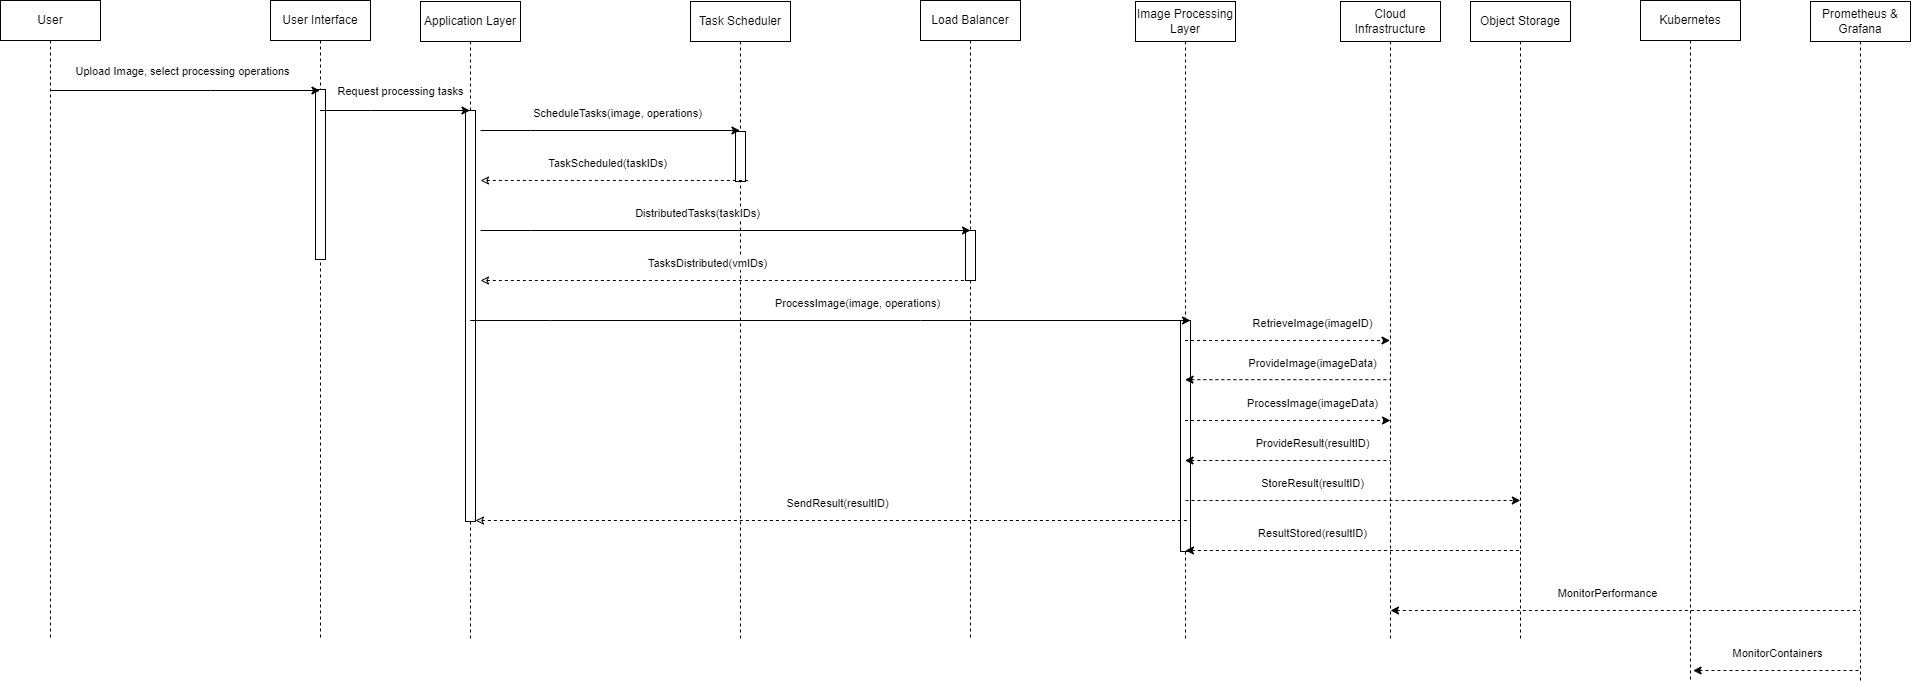

The diagram above was exported from draw.io. Its source (the exported page's mxGraphModel, read from the mxfile embedded in the PNG):
<mxGraphModel dx="2017" dy="633" grid="1" gridSize="10" guides="1" tooltips="1" connect="1" arrows="1" fold="1" page="1" pageScale="1" pageWidth="850" pageHeight="1100" background="#ffffff" math="0" shadow="0">
  <root>
    <mxCell id="0" />
    <mxCell id="1" parent="0" />
    <mxCell id="aM9ryv3xv72pqoxQDRHE-1" value="User" style="shape=umlLifeline;perimeter=lifelinePerimeter;whiteSpace=wrap;html=1;container=0;dropTarget=0;collapsible=0;recursiveResize=0;outlineConnect=0;portConstraint=eastwest;newEdgeStyle={&quot;edgeStyle&quot;:&quot;elbowEdgeStyle&quot;,&quot;elbow&quot;:&quot;vertical&quot;,&quot;curved&quot;:0,&quot;rounded&quot;:0};" parent="1" vertex="1">
      <mxGeometry x="-90" y="40" width="100" height="640" as="geometry" />
    </mxCell>
    <mxCell id="aM9ryv3xv72pqoxQDRHE-5" value="User Interface" style="shape=umlLifeline;perimeter=lifelinePerimeter;whiteSpace=wrap;html=1;container=0;dropTarget=0;collapsible=0;recursiveResize=0;outlineConnect=0;portConstraint=eastwest;newEdgeStyle={&quot;edgeStyle&quot;:&quot;elbowEdgeStyle&quot;,&quot;elbow&quot;:&quot;vertical&quot;,&quot;curved&quot;:0,&quot;rounded&quot;:0};" parent="1" vertex="1">
      <mxGeometry x="180" y="40" width="100" height="640" as="geometry" />
    </mxCell>
    <mxCell id="aM9ryv3xv72pqoxQDRHE-6" value="" style="html=1;points=[];perimeter=orthogonalPerimeter;outlineConnect=0;targetShapes=umlLifeline;portConstraint=eastwest;newEdgeStyle={&quot;edgeStyle&quot;:&quot;elbowEdgeStyle&quot;,&quot;elbow&quot;:&quot;vertical&quot;,&quot;curved&quot;:0,&quot;rounded&quot;:0};" parent="aM9ryv3xv72pqoxQDRHE-5" vertex="1">
      <mxGeometry x="45" y="89" width="10" height="170" as="geometry" />
    </mxCell>
    <mxCell id="xhH89eKTf6NaiQnl7uQa-1" value="Application Layer" style="shape=umlLifeline;perimeter=lifelinePerimeter;whiteSpace=wrap;html=1;container=0;dropTarget=0;collapsible=0;recursiveResize=0;outlineConnect=0;portConstraint=eastwest;newEdgeStyle={&quot;edgeStyle&quot;:&quot;elbowEdgeStyle&quot;,&quot;elbow&quot;:&quot;vertical&quot;,&quot;curved&quot;:0,&quot;rounded&quot;:0};" vertex="1" parent="1">
      <mxGeometry x="330" y="41" width="100" height="639" as="geometry" />
    </mxCell>
    <mxCell id="xhH89eKTf6NaiQnl7uQa-2" value="" style="html=1;points=[];perimeter=orthogonalPerimeter;outlineConnect=0;targetShapes=umlLifeline;portConstraint=eastwest;newEdgeStyle={&quot;edgeStyle&quot;:&quot;elbowEdgeStyle&quot;,&quot;elbow&quot;:&quot;vertical&quot;,&quot;curved&quot;:0,&quot;rounded&quot;:0};" vertex="1" parent="xhH89eKTf6NaiQnl7uQa-1">
      <mxGeometry x="45" y="109" width="10" height="411" as="geometry" />
    </mxCell>
    <mxCell id="xhH89eKTf6NaiQnl7uQa-3" value="Task Scheduler" style="shape=umlLifeline;perimeter=lifelinePerimeter;whiteSpace=wrap;html=1;container=0;dropTarget=0;collapsible=0;recursiveResize=0;outlineConnect=0;portConstraint=eastwest;newEdgeStyle={&quot;edgeStyle&quot;:&quot;elbowEdgeStyle&quot;,&quot;elbow&quot;:&quot;vertical&quot;,&quot;curved&quot;:0,&quot;rounded&quot;:0};" vertex="1" parent="1">
      <mxGeometry x="600" y="41" width="100" height="639" as="geometry" />
    </mxCell>
    <mxCell id="xhH89eKTf6NaiQnl7uQa-4" value="" style="html=1;points=[];perimeter=orthogonalPerimeter;outlineConnect=0;targetShapes=umlLifeline;portConstraint=eastwest;newEdgeStyle={&quot;edgeStyle&quot;:&quot;elbowEdgeStyle&quot;,&quot;elbow&quot;:&quot;vertical&quot;,&quot;curved&quot;:0,&quot;rounded&quot;:0};" vertex="1" parent="xhH89eKTf6NaiQnl7uQa-3">
      <mxGeometry x="45" y="130" width="10" height="50" as="geometry" />
    </mxCell>
    <mxCell id="xhH89eKTf6NaiQnl7uQa-5" value="Load Balancer" style="shape=umlLifeline;perimeter=lifelinePerimeter;whiteSpace=wrap;html=1;container=0;dropTarget=0;collapsible=0;recursiveResize=0;outlineConnect=0;portConstraint=eastwest;newEdgeStyle={&quot;edgeStyle&quot;:&quot;elbowEdgeStyle&quot;,&quot;elbow&quot;:&quot;vertical&quot;,&quot;curved&quot;:0,&quot;rounded&quot;:0};" vertex="1" parent="1">
      <mxGeometry x="830" y="40" width="100" height="640" as="geometry" />
    </mxCell>
    <mxCell id="xhH89eKTf6NaiQnl7uQa-6" value="" style="html=1;points=[];perimeter=orthogonalPerimeter;outlineConnect=0;targetShapes=umlLifeline;portConstraint=eastwest;newEdgeStyle={&quot;edgeStyle&quot;:&quot;elbowEdgeStyle&quot;,&quot;elbow&quot;:&quot;vertical&quot;,&quot;curved&quot;:0,&quot;rounded&quot;:0};" vertex="1" parent="xhH89eKTf6NaiQnl7uQa-5">
      <mxGeometry x="45" y="230" width="10" height="50" as="geometry" />
    </mxCell>
    <mxCell id="xhH89eKTf6NaiQnl7uQa-7" value="Image Processing Layer" style="shape=umlLifeline;perimeter=lifelinePerimeter;whiteSpace=wrap;html=1;container=0;dropTarget=0;collapsible=0;recursiveResize=0;outlineConnect=0;portConstraint=eastwest;newEdgeStyle={&quot;edgeStyle&quot;:&quot;elbowEdgeStyle&quot;,&quot;elbow&quot;:&quot;vertical&quot;,&quot;curved&quot;:0,&quot;rounded&quot;:0};" vertex="1" parent="1">
      <mxGeometry x="1045" y="41" width="100" height="639" as="geometry" />
    </mxCell>
    <mxCell id="xhH89eKTf6NaiQnl7uQa-8" value="" style="html=1;points=[];perimeter=orthogonalPerimeter;outlineConnect=0;targetShapes=umlLifeline;portConstraint=eastwest;newEdgeStyle={&quot;edgeStyle&quot;:&quot;elbowEdgeStyle&quot;,&quot;elbow&quot;:&quot;vertical&quot;,&quot;curved&quot;:0,&quot;rounded&quot;:0};" vertex="1" parent="xhH89eKTf6NaiQnl7uQa-7">
      <mxGeometry x="45" y="319" width="10" height="231" as="geometry" />
    </mxCell>
    <mxCell id="xhH89eKTf6NaiQnl7uQa-9" value="Cloud Infrastructure" style="shape=umlLifeline;perimeter=lifelinePerimeter;whiteSpace=wrap;html=1;container=0;dropTarget=0;collapsible=0;recursiveResize=0;outlineConnect=0;portConstraint=eastwest;newEdgeStyle={&quot;edgeStyle&quot;:&quot;elbowEdgeStyle&quot;,&quot;elbow&quot;:&quot;vertical&quot;,&quot;curved&quot;:0,&quot;rounded&quot;:0};" vertex="1" parent="1">
      <mxGeometry x="1250" y="41" width="100" height="639" as="geometry" />
    </mxCell>
    <mxCell id="xhH89eKTf6NaiQnl7uQa-11" value="Object Storage" style="shape=umlLifeline;perimeter=lifelinePerimeter;whiteSpace=wrap;html=1;container=0;dropTarget=0;collapsible=0;recursiveResize=0;outlineConnect=0;portConstraint=eastwest;newEdgeStyle={&quot;edgeStyle&quot;:&quot;elbowEdgeStyle&quot;,&quot;elbow&quot;:&quot;vertical&quot;,&quot;curved&quot;:0,&quot;rounded&quot;:0};" vertex="1" parent="1">
      <mxGeometry x="1380" y="41" width="100" height="639" as="geometry" />
    </mxCell>
    <mxCell id="xhH89eKTf6NaiQnl7uQa-13" value="Kubernetes" style="shape=umlLifeline;perimeter=lifelinePerimeter;whiteSpace=wrap;html=1;container=0;dropTarget=0;collapsible=0;recursiveResize=0;outlineConnect=0;portConstraint=eastwest;newEdgeStyle={&quot;edgeStyle&quot;:&quot;elbowEdgeStyle&quot;,&quot;elbow&quot;:&quot;vertical&quot;,&quot;curved&quot;:0,&quot;rounded&quot;:0};" vertex="1" parent="1">
      <mxGeometry x="1550" y="40" width="100" height="680" as="geometry" />
    </mxCell>
    <mxCell id="xhH89eKTf6NaiQnl7uQa-15" value="Prometheus &amp;amp; Grafana" style="shape=umlLifeline;perimeter=lifelinePerimeter;whiteSpace=wrap;html=1;container=0;dropTarget=0;collapsible=0;recursiveResize=0;outlineConnect=0;portConstraint=eastwest;newEdgeStyle={&quot;edgeStyle&quot;:&quot;elbowEdgeStyle&quot;,&quot;elbow&quot;:&quot;vertical&quot;,&quot;curved&quot;:0,&quot;rounded&quot;:0};" vertex="1" parent="1">
      <mxGeometry x="1720" y="41" width="100" height="679" as="geometry" />
    </mxCell>
    <mxCell id="xhH89eKTf6NaiQnl7uQa-19" value="" style="endArrow=classic;html=1;rounded=0;" edge="1" parent="1" source="aM9ryv3xv72pqoxQDRHE-1" target="aM9ryv3xv72pqoxQDRHE-5">
      <mxGeometry width="50" height="50" relative="1" as="geometry">
        <mxPoint x="110" y="150" as="sourcePoint" />
        <mxPoint x="170" y="130" as="targetPoint" />
        <Array as="points">
          <mxPoint x="120" y="130" />
        </Array>
      </mxGeometry>
    </mxCell>
    <mxCell id="xhH89eKTf6NaiQnl7uQa-20" value="Upload Image, select processing operations" style="edgeLabel;html=1;align=center;verticalAlign=middle;resizable=0;points=[];" vertex="1" connectable="0" parent="xhH89eKTf6NaiQnl7uQa-19">
      <mxGeometry x="-0.2615" y="2" relative="1" as="geometry">
        <mxPoint x="32" y="-18" as="offset" />
      </mxGeometry>
    </mxCell>
    <mxCell id="xhH89eKTf6NaiQnl7uQa-24" value="" style="endArrow=classic;html=1;rounded=0;" edge="1" parent="1" source="aM9ryv3xv72pqoxQDRHE-5" target="xhH89eKTf6NaiQnl7uQa-1">
      <mxGeometry width="50" height="50" relative="1" as="geometry">
        <mxPoint x="280" y="190" as="sourcePoint" />
        <mxPoint x="330" y="150" as="targetPoint" />
        <Array as="points">
          <mxPoint x="280" y="150" />
        </Array>
      </mxGeometry>
    </mxCell>
    <mxCell id="xhH89eKTf6NaiQnl7uQa-25" value="Request processing tasks" style="edgeLabel;html=1;align=center;verticalAlign=middle;resizable=0;points=[];" vertex="1" connectable="0" parent="1">
      <mxGeometry x="309.9966666666667" y="130" as="geometry" />
    </mxCell>
    <mxCell id="xhH89eKTf6NaiQnl7uQa-26" value="" style="endArrow=classic;html=1;rounded=0;" edge="1" parent="1" target="xhH89eKTf6NaiQnl7uQa-3">
      <mxGeometry width="50" height="50" relative="1" as="geometry">
        <mxPoint x="390" y="170" as="sourcePoint" />
        <mxPoint x="540" y="170" as="targetPoint" />
        <Array as="points">
          <mxPoint x="440" y="170" />
        </Array>
      </mxGeometry>
    </mxCell>
    <mxCell id="xhH89eKTf6NaiQnl7uQa-27" value="DistributedTasks(taskIDs)" style="edgeLabel;html=1;align=center;verticalAlign=middle;resizable=0;points=[];" vertex="1" connectable="0" parent="1">
      <mxGeometry x="479.9966666666667" y="240" as="geometry">
        <mxPoint x="127" y="12" as="offset" />
      </mxGeometry>
    </mxCell>
    <mxCell id="xhH89eKTf6NaiQnl7uQa-28" value="" style="endArrow=none;html=1;rounded=0;startArrow=classic;startFill=0;endFill=0;dashed=1;" edge="1" parent="1">
      <mxGeometry width="50" height="50" relative="1" as="geometry">
        <mxPoint x="389.9966666666665" y="220" as="sourcePoint" />
        <mxPoint x="659.83" y="220" as="targetPoint" />
        <Array as="points">
          <mxPoint x="475.33" y="220" />
          <mxPoint x="585.33" y="220" />
        </Array>
      </mxGeometry>
    </mxCell>
    <mxCell id="xhH89eKTf6NaiQnl7uQa-29" value="TaskScheduled(taskIDs)" style="edgeLabel;html=1;align=center;verticalAlign=middle;resizable=0;points=[];" vertex="1" connectable="0" parent="1">
      <mxGeometry x="389.9966666666667" y="190" as="geometry">
        <mxPoint x="127" y="12" as="offset" />
      </mxGeometry>
    </mxCell>
    <mxCell id="xhH89eKTf6NaiQnl7uQa-30" value="" style="endArrow=classic;html=1;rounded=0;" edge="1" parent="1">
      <mxGeometry width="50" height="50" relative="1" as="geometry">
        <mxPoint x="390" y="270" as="sourcePoint" />
        <mxPoint x="880" y="270" as="targetPoint" />
        <Array as="points">
          <mxPoint x="440" y="270" />
        </Array>
      </mxGeometry>
    </mxCell>
    <mxCell id="xhH89eKTf6NaiQnl7uQa-31" value="ScheduleTasks(image, operations)" style="edgeLabel;html=1;align=center;verticalAlign=middle;resizable=0;points=[];" vertex="1" connectable="0" parent="1">
      <mxGeometry x="399.9966666666667" y="140" as="geometry">
        <mxPoint x="127" y="12" as="offset" />
      </mxGeometry>
    </mxCell>
    <mxCell id="xhH89eKTf6NaiQnl7uQa-32" value="" style="endArrow=none;html=1;rounded=0;startArrow=classic;startFill=0;endFill=0;dashed=1;" edge="1" parent="1">
      <mxGeometry width="50" height="50" relative="1" as="geometry">
        <mxPoint x="389.9966666666665" y="320" as="sourcePoint" />
        <mxPoint x="880" y="320" as="targetPoint" />
        <Array as="points">
          <mxPoint x="475.33" y="320" />
          <mxPoint x="585.33" y="320" />
        </Array>
      </mxGeometry>
    </mxCell>
    <mxCell id="xhH89eKTf6NaiQnl7uQa-33" value="TasksDistributed(vmIDs)" style="edgeLabel;html=1;align=center;verticalAlign=middle;resizable=0;points=[];" vertex="1" connectable="0" parent="1">
      <mxGeometry x="489.9966666666667" y="290" as="geometry">
        <mxPoint x="127" y="12" as="offset" />
      </mxGeometry>
    </mxCell>
    <mxCell id="xhH89eKTf6NaiQnl7uQa-35" value="" style="endArrow=classic;html=1;rounded=0;" edge="1" parent="1">
      <mxGeometry width="50" height="50" relative="1" as="geometry">
        <mxPoint x="379.6666666666665" y="360" as="sourcePoint" />
        <mxPoint x="1100" y="360" as="targetPoint" />
        <Array as="points">
          <mxPoint x="460" y="360" />
          <mxPoint x="830" y="360" />
        </Array>
      </mxGeometry>
    </mxCell>
    <mxCell id="xhH89eKTf6NaiQnl7uQa-37" value="ProcessImage(image, operations)" style="edgeLabel;html=1;align=center;verticalAlign=middle;resizable=0;points=[];" vertex="1" connectable="0" parent="1">
      <mxGeometry x="639.9966666666667" y="330" as="geometry">
        <mxPoint x="127" y="12" as="offset" />
      </mxGeometry>
    </mxCell>
    <mxCell id="xhH89eKTf6NaiQnl7uQa-38" value="" style="endArrow=none;html=1;rounded=0;startArrow=classic;startFill=0;endFill=0;dashed=1;" edge="1" parent="1">
      <mxGeometry width="50" height="50" relative="1" as="geometry">
        <mxPoint x="384.9966666666665" y="560" as="sourcePoint" />
        <mxPoint x="1100" y="560" as="targetPoint" />
        <Array as="points">
          <mxPoint x="470.33" y="560" />
          <mxPoint x="580.33" y="560" />
        </Array>
      </mxGeometry>
    </mxCell>
    <mxCell id="xhH89eKTf6NaiQnl7uQa-39" value="SendResult(resultID)" style="edgeLabel;html=1;align=center;verticalAlign=middle;resizable=0;points=[];" vertex="1" connectable="0" parent="1">
      <mxGeometry x="619.9966666666667" y="530" as="geometry">
        <mxPoint x="127" y="12" as="offset" />
      </mxGeometry>
    </mxCell>
    <mxCell id="xhH89eKTf6NaiQnl7uQa-40" value="" style="endArrow=classic;html=1;rounded=0;dashed=1;" edge="1" parent="1" source="xhH89eKTf6NaiQnl7uQa-7">
      <mxGeometry width="50" height="50" relative="1" as="geometry">
        <mxPoint x="1145" y="380" as="sourcePoint" />
        <mxPoint x="1299.5" y="380" as="targetPoint" />
        <Array as="points">
          <mxPoint x="1170" y="380" />
          <mxPoint x="1190" y="380" />
        </Array>
      </mxGeometry>
    </mxCell>
    <mxCell id="xhH89eKTf6NaiQnl7uQa-41" value="RetrieveImage(imageID)" style="edgeLabel;html=1;align=center;verticalAlign=middle;resizable=0;points=[];" vertex="1" connectable="0" parent="1">
      <mxGeometry x="1094.9966666666667" y="350" as="geometry">
        <mxPoint x="127" y="12" as="offset" />
      </mxGeometry>
    </mxCell>
    <mxCell id="xhH89eKTf6NaiQnl7uQa-42" value="ProcessImage(imageData)" style="edgeLabel;html=1;align=center;verticalAlign=middle;resizable=0;points=[];" vertex="1" connectable="0" parent="1">
      <mxGeometry x="1094.9966666666667" y="430" as="geometry">
        <mxPoint x="127" y="12" as="offset" />
      </mxGeometry>
    </mxCell>
    <mxCell id="xhH89eKTf6NaiQnl7uQa-43" value="" style="endArrow=classic;html=1;rounded=0;dashed=1;" edge="1" parent="1" source="xhH89eKTf6NaiQnl7uQa-7">
      <mxGeometry width="50" height="50" relative="1" as="geometry">
        <mxPoint x="1145" y="460" as="sourcePoint" />
        <mxPoint x="1300" y="460" as="targetPoint" />
        <Array as="points">
          <mxPoint x="1170" y="460" />
          <mxPoint x="1190" y="460" />
        </Array>
      </mxGeometry>
    </mxCell>
    <mxCell id="xhH89eKTf6NaiQnl7uQa-44" value="" style="endArrow=none;html=1;rounded=0;dashed=1;startArrow=classic;startFill=1;endFill=0;" edge="1" parent="1" source="xhH89eKTf6NaiQnl7uQa-7">
      <mxGeometry width="50" height="50" relative="1" as="geometry">
        <mxPoint x="1145" y="419" as="sourcePoint" />
        <mxPoint x="1300" y="419.17" as="targetPoint" />
        <Array as="points">
          <mxPoint x="1170" y="419.17" />
          <mxPoint x="1190" y="419.17" />
        </Array>
      </mxGeometry>
    </mxCell>
    <mxCell id="xhH89eKTf6NaiQnl7uQa-45" value="ProvideImage(imageData)" style="edgeLabel;html=1;align=center;verticalAlign=middle;resizable=0;points=[];" vertex="1" connectable="0" parent="1">
      <mxGeometry x="1094.9966666666667" y="390" as="geometry">
        <mxPoint x="127" y="12" as="offset" />
      </mxGeometry>
    </mxCell>
    <mxCell id="xhH89eKTf6NaiQnl7uQa-46" value="ProvideResult(resultID)" style="edgeLabel;html=1;align=center;verticalAlign=middle;resizable=0;points=[];" vertex="1" connectable="0" parent="1">
      <mxGeometry x="1094.9966666666667" y="470" as="geometry">
        <mxPoint x="127" y="12" as="offset" />
      </mxGeometry>
    </mxCell>
    <mxCell id="xhH89eKTf6NaiQnl7uQa-47" value="" style="endArrow=none;html=1;rounded=0;dashed=1;startArrow=classic;startFill=1;endFill=0;" edge="1" parent="1" source="xhH89eKTf6NaiQnl7uQa-7">
      <mxGeometry width="50" height="50" relative="1" as="geometry">
        <mxPoint x="1145" y="500" as="sourcePoint" />
        <mxPoint x="1300" y="500" as="targetPoint" />
        <Array as="points">
          <mxPoint x="1170" y="500" />
          <mxPoint x="1190" y="500" />
        </Array>
      </mxGeometry>
    </mxCell>
    <mxCell id="xhH89eKTf6NaiQnl7uQa-48" value="" style="endArrow=none;html=1;rounded=0;dashed=1;startArrow=classic;startFill=1;endFill=0;" edge="1" parent="1">
      <mxGeometry width="50" height="50" relative="1" as="geometry">
        <mxPoint x="1094.9966666666664" y="590" as="sourcePoint" />
        <mxPoint x="1429.83" y="590" as="targetPoint" />
        <Array as="points">
          <mxPoint x="1170.33" y="590" />
          <mxPoint x="1190.33" y="590" />
        </Array>
      </mxGeometry>
    </mxCell>
    <mxCell id="xhH89eKTf6NaiQnl7uQa-49" value="" style="endArrow=classic;html=1;rounded=0;dashed=1;" edge="1" parent="1">
      <mxGeometry width="50" height="50" relative="1" as="geometry">
        <mxPoint x="1094.9966666666664" y="540.0000000000001" as="sourcePoint" />
        <mxPoint x="1429.83" y="540.0000000000001" as="targetPoint" />
        <Array as="points">
          <mxPoint x="1170.33" y="540" />
          <mxPoint x="1190.33" y="540" />
        </Array>
      </mxGeometry>
    </mxCell>
    <mxCell id="xhH89eKTf6NaiQnl7uQa-50" value="StoreResult(resultID)" style="edgeLabel;html=1;align=center;verticalAlign=middle;resizable=0;points=[];" vertex="1" connectable="0" parent="1">
      <mxGeometry x="1094.9966666666667" y="510" as="geometry">
        <mxPoint x="127" y="12" as="offset" />
      </mxGeometry>
    </mxCell>
    <mxCell id="xhH89eKTf6NaiQnl7uQa-51" value="ResultStored(resultID)" style="edgeLabel;html=1;align=center;verticalAlign=middle;resizable=0;points=[];" vertex="1" connectable="0" parent="1">
      <mxGeometry x="1094.9966666666667" y="560" as="geometry">
        <mxPoint x="127" y="12" as="offset" />
      </mxGeometry>
    </mxCell>
    <mxCell id="xhH89eKTf6NaiQnl7uQa-52" value="" style="endArrow=none;html=1;rounded=0;dashed=1;startArrow=classic;startFill=1;endFill=0;" edge="1" parent="1">
      <mxGeometry width="50" height="50" relative="1" as="geometry">
        <mxPoint x="1299.9966666666664" y="650" as="sourcePoint" />
        <mxPoint x="1769.5000000000005" y="650" as="targetPoint" />
        <Array as="points">
          <mxPoint x="1375.33" y="650" />
          <mxPoint x="1395.33" y="650" />
        </Array>
      </mxGeometry>
    </mxCell>
    <mxCell id="xhH89eKTf6NaiQnl7uQa-53" value="" style="endArrow=none;html=1;rounded=0;dashed=1;startArrow=classic;startFill=1;endFill=0;" edge="1" parent="1">
      <mxGeometry width="50" height="50" relative="1" as="geometry">
        <mxPoint x="1602.5866666666664" y="710" as="sourcePoint" />
        <mxPoint x="1770" y="710" as="targetPoint" />
        <Array as="points">
          <mxPoint x="1677.9199999999998" y="710" />
          <mxPoint x="1697.9199999999998" y="710" />
        </Array>
      </mxGeometry>
    </mxCell>
    <mxCell id="xhH89eKTf6NaiQnl7uQa-54" value="MonitorPerformance" style="edgeLabel;html=1;align=center;verticalAlign=middle;resizable=0;points=[];" vertex="1" connectable="0" parent="1">
      <mxGeometry x="1389.9966666666667" y="620" as="geometry">
        <mxPoint x="127" y="12" as="offset" />
      </mxGeometry>
    </mxCell>
    <mxCell id="xhH89eKTf6NaiQnl7uQa-56" value="MonitorContainers" style="edgeLabel;html=1;align=center;verticalAlign=middle;resizable=0;points=[];" vertex="1" connectable="0" parent="1">
      <mxGeometry x="1559.9966666666667" y="680" as="geometry">
        <mxPoint x="127" y="12" as="offset" />
      </mxGeometry>
    </mxCell>
  </root>
</mxGraphModel>